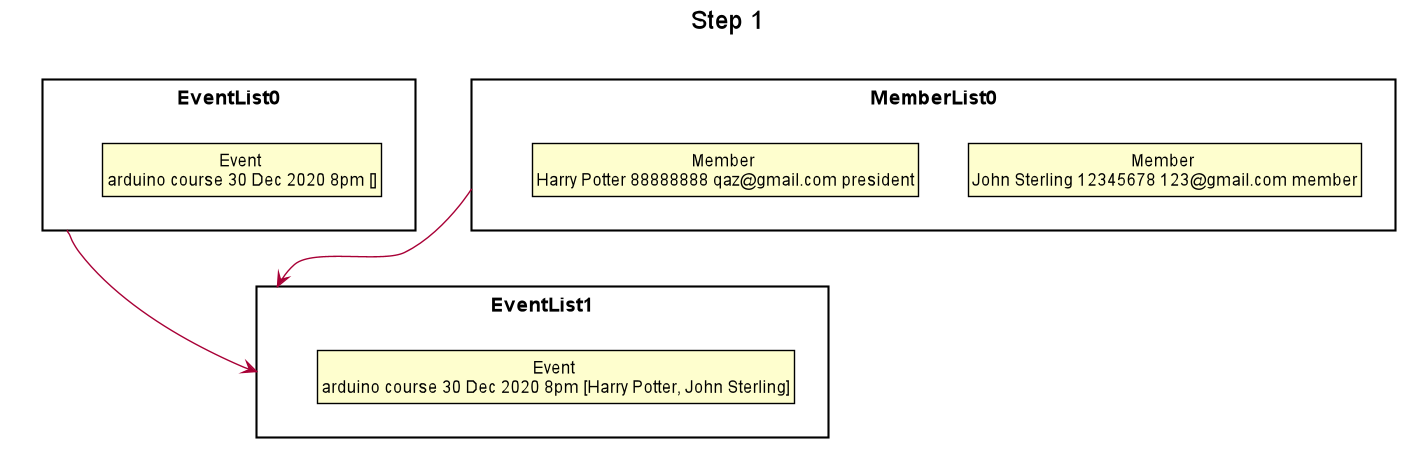

The diagram above was rendered by PlantUML. Its source (embedded in the PNG):
@startuml





skinparam BackgroundColor #FFFFFFF

skinparam Shadowing false

skinparam Class {
    FontColor #FFFFFF
    BorderThickness 1
    BorderColor #FFFFFF
    StereotypeFontColor #FFFFFF
    FontName Arial
}

skinparam Actor {
    BorderColor #000000
    Color #000000
    FontName Arial
}

skinparam Sequence {
    MessageAlign center
    BoxFontSize 15
    BoxPadding 0
    BoxFontColor #FFFFFF
    FontName Arial
}

skinparam Participant {
    FontColor #FFFFFFF
    Padding 20
}

skinparam MinClassWidth 50
skinparam ParticipantPadding 10
skinparam Shadowing false
skinparam DefaultTextAlignment center
skinparam packageStyle Rectangle

hide footbox
hide members
hide circle
skinparam ClassFontColor #000000
skinparam ClassBorderColor #000000

title Step 1

package EventList0 {
    class State1 as "Event \narduino course 30 Dec 2020 8pm []"
}

package EventList1 {
    class State4 as "Event \narduino course 30 Dec 2020 8pm [Harry Potter, John Sterling]"
}

package MemberList0 {
    class State2 as "Member \nJohn Sterling 12345678 123@gmail.com member"
    class State3 as "Member \nHarry Potter 88888888 qaz@gmail.com president"
}

EventList0 -->EventList1
MemberList0 -->EventList1

@enduml